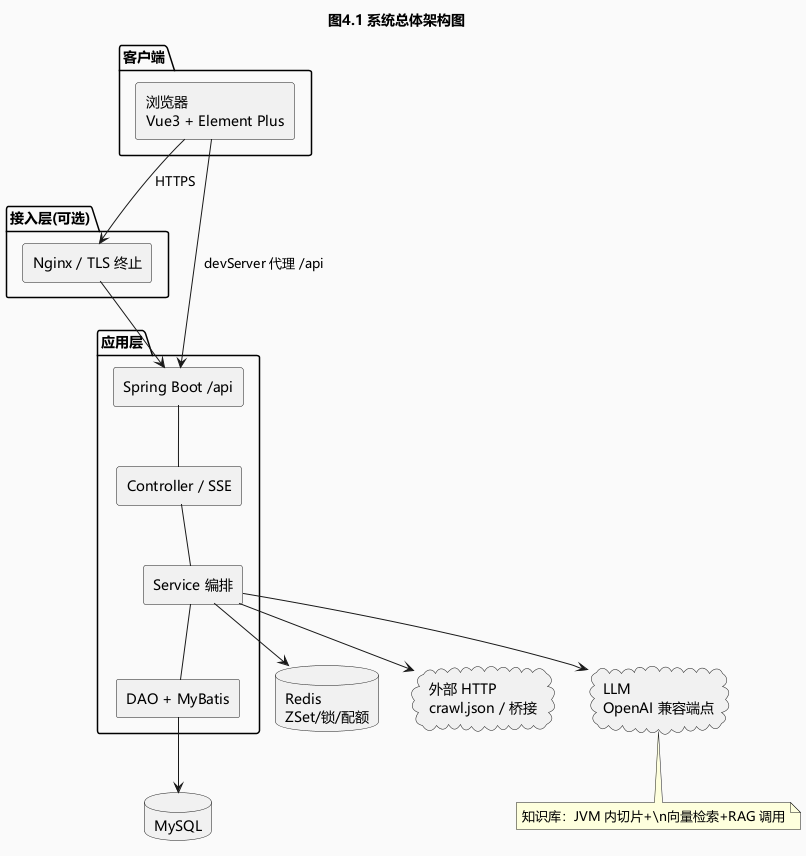

The diagram above was rendered by PlantUML. Its source (embedded in the PNG):
@startuml fig4_1_architecture
title 图4.1 系统总体架构图
skinparam backgroundColor #FAFAFA
skinparam defaultFontName "Microsoft YaHei"
skinparam componentStyle rectangle

package "客户端" {
  [浏览器\nVue3 + Element Plus] as web
}

package "接入层(可选)" {
  [Nginx / TLS 终止] as nginx
}

package "应用层" {
  [Spring Boot /api] as api
  [Controller / SSE] as ctl
  [Service 编排] as svc
  [DAO + MyBatis] as dao
}

database "MySQL" as db
database "Redis\nZSet/锁/配额" as redis
cloud "外部 HTTP\ncrawl.json / 桥接" as crawl
cloud "LLM\nOpenAI 兼容端点" as llm

web --> nginx : HTTPS
nginx --> api
web --> api : devServer 代理 /api
api -down- ctl
ctl -down- svc
svc -down- dao
dao --> db
svc --> redis
svc --> crawl
svc --> llm
note bottom of llm
  知识库：JVM 内切片+\n向量检索+RAG 调用
end note
@enduml